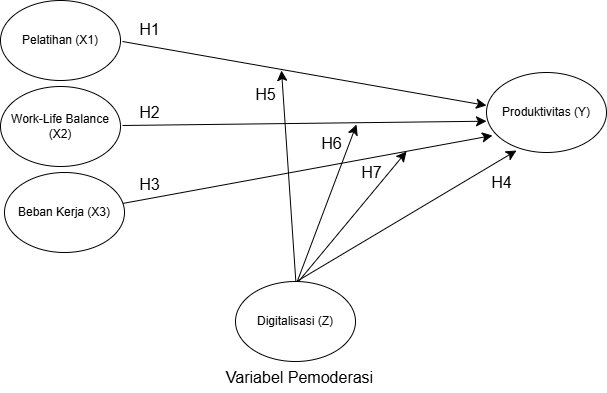

The diagram above was exported from draw.io. Its source (the exported page's mxGraphModel, read from the mxfile embedded in the PNG):
<mxGraphModel dx="2066" dy="1201" grid="0" gridSize="10" guides="1" tooltips="1" connect="1" arrows="1" fold="1" page="0" pageScale="1" pageWidth="850" pageHeight="1100" math="0" shadow="0">
  <root>
    <mxCell id="0" />
    <mxCell id="1" parent="0" />
    <mxCell id="84_bWdgrRChN5E1CUdbr-6" value="Variabel Pemoderasi" style="text;html=1;align=center;verticalAlign=middle;resizable=0;points=[];autosize=1;strokeColor=none;fillColor=none;fontSize=16;" parent="1" vertex="1">
      <mxGeometry x="119" y="293" width="165" height="31" as="geometry" />
    </mxCell>
    <mxCell id="84_bWdgrRChN5E1CUdbr-7" value="" style="endArrow=classic;html=1;rounded=0;fontSize=12;startSize=8;endSize=8;curved=1;exitX=1;exitY=0.5;exitDx=0;exitDy=0;entryX=0.05;entryY=0.788;entryDx=0;entryDy=0;entryPerimeter=0;" parent="1" target="NYKms4zsCRinob3CgvhL-5" edge="1">
      <mxGeometry width="50" height="50" relative="1" as="geometry">
        <mxPoint x="25" y="135" as="sourcePoint" />
        <mxPoint x="389" y="67" as="targetPoint" />
      </mxGeometry>
    </mxCell>
    <mxCell id="84_bWdgrRChN5E1CUdbr-8" value="" style="endArrow=classic;html=1;rounded=0;fontSize=12;startSize=8;endSize=8;curved=1;exitX=1;exitY=0.5;exitDx=0;exitDy=0;" parent="1" edge="1">
      <mxGeometry width="50" height="50" relative="1" as="geometry">
        <mxPoint x="25" y="57" as="sourcePoint" />
        <mxPoint x="389" y="52.70754716981128" as="targetPoint" />
      </mxGeometry>
    </mxCell>
    <mxCell id="84_bWdgrRChN5E1CUdbr-9" value="" style="endArrow=classic;html=1;rounded=0;fontSize=12;startSize=8;endSize=8;curved=1;exitX=1;exitY=0.5;exitDx=0;exitDy=0;entryX=0;entryY=0.25;entryDx=0;entryDy=0;" parent="1" edge="1">
      <mxGeometry width="50" height="50" relative="1" as="geometry">
        <mxPoint x="25" y="-27" as="sourcePoint" />
        <mxPoint x="389" y="37" as="targetPoint" />
      </mxGeometry>
    </mxCell>
    <mxCell id="84_bWdgrRChN5E1CUdbr-10" value="" style="endArrow=classic;html=1;rounded=0;fontSize=12;startSize=8;endSize=8;curved=1;entryX=0.25;entryY=1;entryDx=0;entryDy=0;exitX=0.47;exitY=0.017;exitDx=0;exitDy=0;exitPerimeter=0;" parent="1" edge="1">
      <mxGeometry width="50" height="50" relative="1" as="geometry">
        <mxPoint x="197.4000000000001" y="214.01999999999998" as="sourcePoint" />
        <mxPoint x="419" y="82" as="targetPoint" />
      </mxGeometry>
    </mxCell>
    <mxCell id="84_bWdgrRChN5E1CUdbr-11" value="" style="endArrow=classic;html=1;rounded=0;fontSize=12;startSize=8;endSize=8;curved=1;exitX=0.5;exitY=0;exitDx=0;exitDy=0;" parent="1" edge="1">
      <mxGeometry width="50" height="50" relative="1" as="geometry">
        <mxPoint x="201" y="213" as="sourcePoint" />
        <mxPoint x="309" y="83" as="targetPoint" />
      </mxGeometry>
    </mxCell>
    <mxCell id="84_bWdgrRChN5E1CUdbr-12" value="" style="endArrow=classic;html=1;rounded=0;fontSize=12;startSize=8;endSize=8;curved=1;entryX=0;entryY=0.75;entryDx=0;entryDy=0;" parent="1" edge="1">
      <mxGeometry width="50" height="50" relative="1" as="geometry">
        <mxPoint x="199" y="215" as="sourcePoint" />
        <mxPoint x="259" y="56" as="targetPoint" />
      </mxGeometry>
    </mxCell>
    <mxCell id="84_bWdgrRChN5E1CUdbr-13" value="" style="endArrow=classic;html=1;rounded=0;fontSize=12;startSize=8;endSize=8;curved=1;entryX=0;entryY=0.75;entryDx=0;entryDy=0;exitX=0.48;exitY=0.064;exitDx=0;exitDy=0;exitPerimeter=0;" parent="1" edge="1">
      <mxGeometry width="50" height="50" relative="1" as="geometry">
        <mxPoint x="198.5999999999999" y="216.83999999999992" as="sourcePoint" />
        <mxPoint x="184" y="2" as="targetPoint" />
      </mxGeometry>
    </mxCell>
    <mxCell id="84_bWdgrRChN5E1CUdbr-14" value="H1" style="text;html=1;align=center;verticalAlign=middle;resizable=0;points=[];autosize=1;strokeColor=none;fillColor=none;fontSize=16;" parent="1" vertex="1">
      <mxGeometry x="32.5" y="-55" width="38" height="31" as="geometry" />
    </mxCell>
    <mxCell id="84_bWdgrRChN5E1CUdbr-15" value="H2" style="text;html=1;align=center;verticalAlign=middle;resizable=0;points=[];autosize=1;strokeColor=none;fillColor=none;fontSize=16;" parent="1" vertex="1">
      <mxGeometry x="32.5" y="28.5" width="38" height="31" as="geometry" />
    </mxCell>
    <mxCell id="84_bWdgrRChN5E1CUdbr-16" value="H3" style="text;html=1;align=center;verticalAlign=middle;resizable=0;points=[];autosize=1;strokeColor=none;fillColor=none;fontSize=16;" parent="1" vertex="1">
      <mxGeometry x="32.5" y="100" width="38" height="31" as="geometry" />
    </mxCell>
    <mxCell id="84_bWdgrRChN5E1CUdbr-17" value="H4" style="text;html=1;align=center;verticalAlign=middle;resizable=0;points=[];autosize=1;strokeColor=none;fillColor=none;fontSize=16;" parent="1" vertex="1">
      <mxGeometry x="385" y="98" width="38" height="31" as="geometry" />
    </mxCell>
    <mxCell id="84_bWdgrRChN5E1CUdbr-18" value="H5" style="text;html=1;align=center;verticalAlign=middle;resizable=0;points=[];autosize=1;strokeColor=none;fillColor=none;fontSize=16;" parent="1" vertex="1">
      <mxGeometry x="149" y="10" width="38" height="31" as="geometry" />
    </mxCell>
    <mxCell id="84_bWdgrRChN5E1CUdbr-19" value="H6" style="text;html=1;align=center;verticalAlign=middle;resizable=0;points=[];autosize=1;strokeColor=none;fillColor=none;fontSize=16;" parent="1" vertex="1">
      <mxGeometry x="215" y="59.5" width="38" height="31" as="geometry" />
    </mxCell>
    <mxCell id="84_bWdgrRChN5E1CUdbr-20" value="H7" style="text;html=1;align=center;verticalAlign=middle;resizable=0;points=[];autosize=1;strokeColor=none;fillColor=none;fontSize=16;" parent="1" vertex="1">
      <mxGeometry x="255" y="88.5" width="38" height="31" as="geometry" />
    </mxCell>
    <mxCell id="NYKms4zsCRinob3CgvhL-1" value="Pelatihan (X1)" style="ellipse;whiteSpace=wrap;html=1;" vertex="1" parent="1">
      <mxGeometry x="-97" y="-68" width="120" height="80" as="geometry" />
    </mxCell>
    <mxCell id="NYKms4zsCRinob3CgvhL-2" value="Work-Life Balance (X2)" style="ellipse;whiteSpace=wrap;html=1;" vertex="1" parent="1">
      <mxGeometry x="-97" y="18" width="120" height="80" as="geometry" />
    </mxCell>
    <mxCell id="NYKms4zsCRinob3CgvhL-3" value="Beban Kerja (X3)" style="ellipse;whiteSpace=wrap;html=1;" vertex="1" parent="1">
      <mxGeometry x="-93" y="104" width="120" height="80" as="geometry" />
    </mxCell>
    <mxCell id="NYKms4zsCRinob3CgvhL-4" value="Digitalisasi (Z)" style="ellipse;whiteSpace=wrap;html=1;" vertex="1" parent="1">
      <mxGeometry x="138" y="213" width="120" height="80" as="geometry" />
    </mxCell>
    <mxCell id="NYKms4zsCRinob3CgvhL-5" value="Produktivitas (Y)" style="ellipse;whiteSpace=wrap;html=1;" vertex="1" parent="1">
      <mxGeometry x="389" y="4" width="120" height="80" as="geometry" />
    </mxCell>
  </root>
</mxGraphModel>